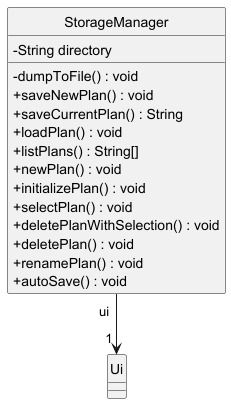

The diagram above was rendered by PlantUML. Its source (embedded in the PNG):
@startuml
'https://plantuml.com/class-diagram
hide circle
skinparam classAttributeIconSize 0

StorageManager "ui  " --> "1 " Ui

class StorageManager {
-String directory
-dumpToFile() : void
+saveNewPlan() : void
+saveCurrentPlan() : String
+loadPlan() : void
+listPlans() : String[]
+newPlan() : void
+initializePlan() : void
+selectPlan() : void
+deletePlanWithSelection() : void
+deletePlan() : void
+renamePlan() : void
+autoSave() : void
}

@enduml